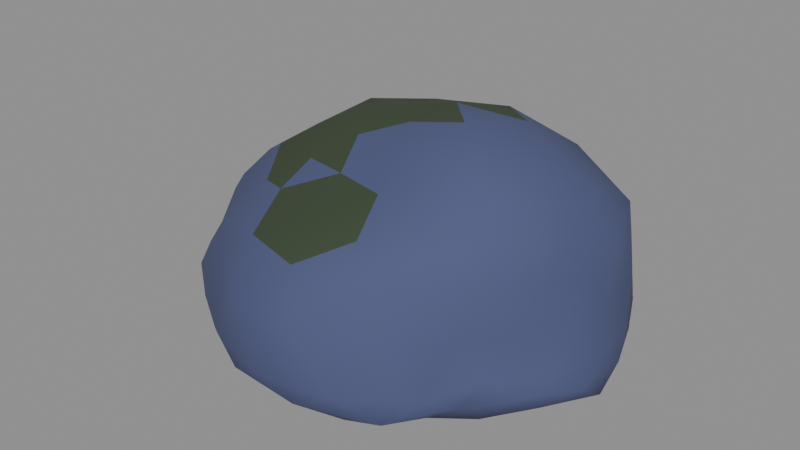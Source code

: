 # Source: source.blend  (saved by Blender 5.2.44; exported with 4.5.12 LTS)
import bpy
from mathutils import Matrix  # noqa: F401  (used for matrix-valued properties, if any)

bpy.ops.wm.read_factory_settings(use_empty=True)
scene = bpy.context.scene
scene.name = 'Scene'

# ---- materials (node trees are filled in below, after node groups)
mat_shore_boulder = bpy.data.materials.new('Shore boulder')
mat_shore_boulder_shade = bpy.data.materials.new('Shore boulder shade')
mat_boulder_moss = bpy.data.materials.new('Boulder moss')

# ---- material node trees
mat_shore_boulder.use_nodes = True; mat_shore_boulder.node_tree.nodes.clear()
_N = mat_shore_boulder.node_tree.nodes; _L = mat_shore_boulder.node_tree.links
n0 = _N.new('ShaderNodeBsdfPrincipled'); n0.name = 'Principled BSDF'; n0.location = (-200, 100)
n0.inputs[0].default_value = (0.07, 0.085, 0.19, 1.0)
n0.inputs[2].default_value = 0.9
n0.inputs[10].default_value = 0.005
n1 = _N.new('ShaderNodeOutputMaterial'); n1.name = 'Material Output'; n1.location = (200, 100)
_L.new(n0.outputs[0], n1.inputs[0])
n1.is_active_output = True
mat_shore_boulder_shade.use_nodes = True; mat_shore_boulder_shade.node_tree.nodes.clear()
_N = mat_shore_boulder_shade.node_tree.nodes; _L = mat_shore_boulder_shade.node_tree.links
n0 = _N.new('ShaderNodeBsdfPrincipled'); n0.name = 'Principled BSDF'; n0.location = (-200, 100)
n0.inputs[0].default_value = (0.05, 0.062, 0.14, 1.0)
n0.inputs[2].default_value = 0.9
n0.inputs[10].default_value = 0.005
n1 = _N.new('ShaderNodeOutputMaterial'); n1.name = 'Material Output'; n1.location = (200, 100)
_L.new(n0.outputs[0], n1.inputs[0])
n1.is_active_output = True
mat_boulder_moss.use_nodes = True; mat_boulder_moss.node_tree.nodes.clear()
_N = mat_boulder_moss.node_tree.nodes; _L = mat_boulder_moss.node_tree.links
n0 = _N.new('ShaderNodeBsdfPrincipled'); n0.name = 'Principled BSDF'; n0.location = (-200, 100)
n0.inputs[0].default_value = (0.04, 0.06, 0.03, 1.0)
n0.inputs[2].default_value = 0.9
n0.inputs[10].default_value = 0.005
n1 = _N.new('ShaderNodeOutputMaterial'); n1.name = 'Material Output'; n1.location = (200, 100)
_L.new(n0.outputs[0], n1.inputs[0])
n1.is_active_output = True

# ---- meshes
me_shore_boulder_a = bpy.data.meshes.new('shore-boulder-a')
me_shore_boulder_a.from_pydata([(0.0, 0.0, 0.1764), (0.7481, -0.44, 0.3267), (-0.3081, -0.7676, 0.3171), (-0.9412, 0.0, 0.3245), (-0.3007, 0.7491, 0.3203), (0.7912, 0.4653, 0.3196), (0.3061, -0.7626, 0.8274), (-0.6878, -0.4045, 0.7739), (-0.6898, 0.4057, 0.7748), (0.2898, 0.722, 0.8073), (0.874, 0.0, 0.7829), (0.0, 0.0, 1.213), (-0.2718, -0.6773, 0.2453), (-0.1786, -0.4449, 0.2006), (-0.08603, -0.2143, 0.1639), (0.2041, -0.12, 0.1907), (0.4798, -0.2822, 0.1941), (0.694, -0.4082, 0.2504), (0.5729, -0.5944, 0.3057), (0.3148, -0.7843, 0.2821), (-0.03514, -0.8293, 0.2912), (0.9091, 0.2674, 0.3002), (0.9996, 0.0, 0.2853), (0.8758, -0.2575, 0.3057), (0.2013, 0.1184, 0.1943), (0.4417, 0.2598, 0.2144), (0.6846, 0.4026, 0.2531), (-0.7302, 0.0, 0.2801), (-0.5576, 0.0, 0.2094), (-0.2801, 0.0, 0.1621), (-0.5167, -0.6193, 0.307), (-0.7144, -0.4202, 0.3045), (-0.8644, -0.2011, 0.3107), (-0.2457, 0.6122, 0.2649), (-0.1733, 0.4317, 0.2081), (-0.08157, 0.2032, 0.1787), (-0.8893, 0.2069, 0.3067), (-0.7534, 0.4431, 0.2965), (-0.5575, 0.6682, 0.2957), (-0.02989, 0.7055, 0.3149), (0.2698, 0.6723, 0.3061), (0.5704, 0.5917, 0.3064), (0.9137, -0.1141, 0.6328), (0.8999, -0.2367, 0.45), (0.8418, -0.3506, 0.3845), (0.9079, 0.3782, 0.3794), (0.9542, 0.251, 0.45), (0.925, 0.1155, 0.635), (0.1785, -0.8893, 0.67), (0.0, -0.9473, 0.45), (-0.1798, -0.896, 0.3724), (0.6912, -0.5551, 0.3826), (0.6262, -0.6977, 0.45), (0.4421, -0.7093, 0.644), (-0.8219, -0.3423, 0.6327), (-0.992, -0.2609, 0.45), (-1.064, -0.1329, 0.3755), (-0.467, -0.7493, 0.3783), (-0.6051, -0.6742, 0.45), (-0.6852, -0.5503, 0.6408), (-0.6456, 0.5185, 0.6298), (-0.5859, 0.6529, 0.45), (-0.4883, 0.7835, 0.375), (-1.061, 0.1325, 0.3757), (-0.9672, 0.2544, 0.45), (-0.8165, 0.3401, 0.6315), (0.484, 0.7766, 0.6624), (0.6529, 0.7275, 0.45), (0.6963, 0.5592, 0.3821), (-0.1749, 0.8714, 0.3745), (0.0, 0.9114, 0.45), (0.1592, 0.7934, 0.6463), (0.8301, -0.1931, 0.8323), (0.7081, -0.4165, 0.8621), (0.5267, -0.6313, 0.8665), (0.03217, -0.7592, 0.8653), (-0.27, -0.6728, 0.8615), (-0.5219, -0.5414, 0.8255), (-0.7947, -0.2337, 0.8242), (-0.8599, 0.0, 0.8549), (-0.7913, 0.2327, 0.8226), (-0.5416, 0.5619, 0.8396), (-0.2784, 0.6935, 0.8742), (0.03104, 0.7326, 0.8508), (0.532, 0.6377, 0.8707), (0.8042, 0.473, 0.9181), (0.899, 0.2092, 0.864), (0.07546, -0.188, 1.167), (0.154, -0.3838, 1.065), (0.2478, -0.6173, 0.9831), (0.8091, 0.0, 0.988), (0.597, 0.0, 1.186), (0.2833, 0.0, 1.282), (-0.1905, -0.112, 1.141), (-0.3722, -0.2189, 1.017), (-0.5457, -0.3209, 0.8985), (-0.2035, 0.1197, 1.189), (-0.4489, 0.264, 1.134), (-0.6227, 0.3662, 0.9618), (0.08494, 0.2116, 1.257), (0.1859, 0.4633, 1.192), (0.2558, 0.6373, 1.0), (0.4225, 0.2485, 1.246), (0.7201, 0.2401, 1.072), (0.5198, 0.4946, 1.091), (-0.1469, 0.3659, 1.174), (-0.05713, 0.6029, 1.047), (-0.3981, 0.5235, 1.057), (-0.4391, 0.0, 1.119), (-0.6629, 0.13, 0.9948), (-0.649, -0.1272, 0.9834), (-0.121, -0.3014, 1.047), (-0.336, -0.4418, 0.9619), (-0.04939, -0.5212, 0.9658), (0.4007, -0.2357, 1.205), (0.4781, -0.455, 1.039), (0.7202, -0.2401, 1.072), (0.8982, 0.3588, 0.6695), (0.8519, 0.501, 0.45), (0.7508, 0.6236, 0.6857), (-0.1465, 0.8163, 0.6733), (-0.3364, 0.838, 0.45), (-0.4607, 0.7093, 0.6669), (-1.016, 0.1411, 0.6759), (-1.078, -3.147e-07, 0.45), (-0.9715, -0.1349, 0.666), (-0.449, -0.6913, 0.6614), (-0.3388, -0.8441, 0.45), (-0.1571, -0.8751, 0.6894), (0.636, -0.5282, 0.6497), (0.7305, -0.4296, 0.45), (0.7945, -0.3174, 0.6441), (0.3521, 0.8773, 0.45), (0.4942, 0.7609, 0.3686), (0.1487, 0.8283, 0.3707), (-0.7728, 0.4545, 0.45), (-0.7375, 0.6125, 0.369), (-0.9618, 0.3843, 0.3677), (-0.8382, -0.493, 0.45), (-0.9667, -0.3862, 0.3673), (-0.7043, -0.5849, 0.3726), (0.3528, -0.8791, 0.45), (0.1642, -0.9147, 0.3624), (0.5211, -0.8024, 0.3641), (0.9799, 0.0, 0.45), (0.9835, -0.1366, 0.3735), (0.9975, 0.1385, 0.3724), (0.3811, 0.5012, 0.2468), (0.1368, 0.3408, 0.2139), (0.05204, 0.5492, 0.2598), (-0.4975, 0.4734, 0.2353), (-0.4025, 0.2367, 0.1846), (-0.6471, 0.2158, 0.2543), (-0.6403, -0.2135, 0.2564), (-0.4022, -0.2366, 0.1849), (-0.4709, -0.4481, 0.2468), (0.7692, 0.1508, 0.2287), (0.7737, -0.1517, 0.2275), (0.4726, -6.313e-07, 0.1979), (0.06198, -0.6541, 0.2234), (0.1484, -0.3697, 0.1939), (0.4016, -0.5281, 0.2358)], [], [(0, 15, 14), (1, 17, 23), (0, 14, 29), (0, 29, 35), (0, 35, 24), (1, 23, 44), (2, 20, 50), (3, 32, 56), (4, 38, 62), (5, 41, 68), (1, 44, 51), (2, 50, 57), (3, 56, 63), (4, 62, 69), (5, 68, 45), (6, 74, 89), (7, 77, 95), (8, 80, 98), (9, 83, 101), (10, 86, 90), (92, 99, 11), (91, 102, 92), (90, 103, 91), (92, 102, 99), (102, 100, 99), (91, 103, 102), (103, 104, 102), (102, 104, 100), (104, 101, 100), (90, 86, 103), (86, 85, 103), (103, 85, 104), (85, 84, 104), (104, 84, 101), (84, 9, 101), (99, 96, 11), (100, 105, 99), (101, 106, 100), (99, 105, 96), (105, 97, 96), (100, 106, 105), (106, 107, 105), (105, 107, 97), (107, 98, 97), (101, 83, 106), (83, 82, 106), (106, 82, 107), (82, 81, 107), (107, 81, 98), (81, 8, 98), (96, 93, 11), (97, 108, 96), (98, 109, 97), (96, 108, 93), (108, 94, 93), (97, 109, 108), (109, 110, 108), (108, 110, 94), (110, 95, 94), (98, 80, 109), (80, 79, 109), (109, 79, 110), (79, 78, 110), (110, 78, 95), (78, 7, 95), (93, 87, 11), (94, 111, 93), (95, 112, 94), (93, 111, 87), (111, 88, 87), (94, 112, 111), (112, 113, 111), (111, 113, 88), (113, 89, 88), (95, 77, 112), (77, 76, 112), (112, 76, 113), (76, 75, 113), (113, 75, 89), (75, 6, 89), (87, 92, 11), (88, 114, 87), (89, 115, 88), (87, 114, 92), (114, 91, 92), (88, 115, 114), (115, 116, 114), (114, 116, 91), (116, 90, 91), (89, 74, 115), (74, 73, 115), (115, 73, 116), (73, 72, 116), (116, 72, 90), (72, 10, 90), (47, 86, 10), (46, 117, 47), (45, 118, 46), (47, 117, 86), (117, 85, 86), (46, 118, 117), (118, 119, 117), (117, 119, 85), (119, 84, 85), (45, 68, 118), (68, 67, 118), (118, 67, 119), (67, 66, 119), (119, 66, 84), (66, 9, 84), (71, 83, 9), (70, 120, 71), (69, 121, 70), (71, 120, 83), (120, 82, 83), (70, 121, 120), (121, 122, 120), (120, 122, 82), (122, 81, 82), (69, 62, 121), (62, 61, 121), (121, 61, 122), (61, 60, 122), (122, 60, 81), (60, 8, 81), (65, 80, 8), (64, 123, 65), (63, 124, 64), (65, 123, 80), (123, 79, 80), (64, 124, 123), (124, 125, 123), (123, 125, 79), (125, 78, 79), (63, 56, 124), (56, 55, 124), (124, 55, 125), (55, 54, 125), (125, 54, 78), (54, 7, 78), (59, 77, 7), (58, 126, 59), (57, 127, 58), (59, 126, 77), (126, 76, 77), (58, 127, 126), (127, 128, 126), (126, 128, 76), (128, 75, 76), (57, 50, 127), (50, 49, 127), (127, 49, 128), (49, 48, 128), (128, 48, 75), (48, 6, 75), (53, 74, 6), (52, 129, 53), (51, 130, 52), (53, 129, 74), (129, 73, 74), (52, 130, 129), (130, 131, 129), (129, 131, 73), (131, 72, 73), (51, 44, 130), (44, 43, 130), (130, 43, 131), (43, 42, 131), (131, 42, 72), (42, 10, 72), (66, 71, 9), (67, 132, 66), (68, 133, 67), (66, 132, 71), (132, 70, 71), (67, 133, 132), (133, 134, 132), (132, 134, 70), (134, 69, 70), (68, 41, 133), (41, 40, 133), (133, 40, 134), (40, 39, 134), (134, 39, 69), (39, 4, 69), (60, 65, 8), (61, 135, 60), (62, 136, 61), (60, 135, 65), (135, 64, 65), (61, 136, 135), (136, 137, 135), (135, 137, 64), (137, 63, 64), (62, 38, 136), (38, 37, 136), (136, 37, 137), (37, 36, 137), (137, 36, 63), (36, 3, 63), (54, 59, 7), (55, 138, 54), (56, 139, 55), (54, 138, 59), (138, 58, 59), (55, 139, 138), (139, 140, 138), (138, 140, 58), (140, 57, 58), (56, 32, 139), (32, 31, 139), (139, 31, 140), (31, 30, 140), (140, 30, 57), (30, 2, 57), (48, 53, 6), (49, 141, 48), (50, 142, 49), (48, 141, 53), (141, 52, 53), (49, 142, 141), (142, 143, 141), (141, 143, 52), (143, 51, 52), (50, 20, 142), (20, 19, 142), (142, 19, 143), (19, 18, 143), (143, 18, 51), (18, 1, 51), (42, 47, 10), (43, 144, 42), (44, 145, 43), (42, 144, 47), (144, 46, 47), (43, 145, 144), (145, 146, 144), (144, 146, 46), (146, 45, 46), (44, 23, 145), (23, 22, 145), (145, 22, 146), (22, 21, 146), (146, 21, 45), (21, 5, 45), (26, 41, 5), (25, 147, 26), (24, 148, 25), (26, 147, 41), (147, 40, 41), (25, 148, 147), (148, 149, 147), (147, 149, 40), (149, 39, 40), (24, 35, 148), (35, 34, 148), (148, 34, 149), (34, 33, 149), (149, 33, 39), (33, 4, 39), (33, 38, 4), (34, 150, 33), (35, 151, 34), (33, 150, 38), (150, 37, 38), (34, 151, 150), (151, 152, 150), (150, 152, 37), (152, 36, 37), (35, 29, 151), (29, 28, 151), (151, 28, 152), (28, 27, 152), (152, 27, 36), (27, 3, 36), (27, 32, 3), (28, 153, 27), (29, 154, 28), (27, 153, 32), (153, 31, 32), (28, 154, 153), (154, 155, 153), (153, 155, 31), (155, 30, 31), (29, 14, 154), (14, 13, 154), (154, 13, 155), (13, 12, 155), (155, 12, 30), (12, 2, 30), (21, 26, 5), (22, 156, 21), (23, 157, 22), (21, 156, 26), (156, 25, 26), (22, 157, 156), (157, 158, 156), (156, 158, 25), (158, 24, 25), (23, 17, 157), (17, 16, 157), (157, 16, 158), (16, 15, 158), (158, 15, 24), (15, 0, 24), (12, 20, 2), (13, 159, 12), (14, 160, 13), (12, 159, 20), (159, 19, 20), (13, 160, 159), (160, 161, 159), (159, 161, 19), (161, 18, 19), (14, 15, 160), (15, 16, 160), (160, 16, 161), (16, 17, 161), (161, 17, 18), (17, 1, 18)])
me_shore_boulder_a.polygons.foreach_set('use_smooth', [True] * 320)
me_shore_boulder_a.polygons.foreach_set('material_index', [0, 0, 0, 0, 0, 0, 0, 0, 0, 0, 0, 0, 0, 0, 0, 0, 0, 0, 0, 0, 2, 0, 0, 0, 2, 0, 0, 0, 0, 0, 0, 0, 0, 0, 0, 2, 2, 0, 2, 2, 2, 2, 2, 0, 0, 0, 0, 0, 0, 0, 2, 2, 0, 2, 2, 2, 2, 2, 2, 0, 0, 2, 0, 0, 0, 0, 2, 2, 0, 0, 0, 2, 2, 2, 0, 0, 2, 2, 2, 0, 0, 0, 0, 0, 0, 0, 0, 0, 0, 0, 0, 0, 0, 0, 0, 0, 0, 0, 0, 0, 0, 0, 0, 0, 0, 0, 0, 0, 0, 0, 0, 0, 0, 0, 0, 0, 0, 0, 0, 0, 0, 0, 0, 0, 0, 0, 0, 0, 0, 0, 0, 0, 0, 0, 0, 0, 0, 0, 0, 0, 0, 0, 0, 0, 0, 0, 0, 0, 0, 0, 0, 0, 0, 0, 0, 0, 0, 0, 0, 0, 0, 0, 0, 0, 0, 0, 0, 0, 0, 0, 0, 0, 0, 0, 0, 0, 0, 0, 0, 0, 0, 0, 0, 0, 0, 0, 0, 0, 0, 0, 0, 0, 0, 0, 0, 0, 0, 0, 0, 0, 0, 0, 0, 0, 0, 0, 0, 0, 0, 0, 0, 0, 0, 0, 0, 0, 0, 0, 0, 0, 0, 0, 0, 0, 0, 0, 0, 0, 0, 0, 0, 0, 0, 0, 0, 0, 0, 0, 0, 0, 0, 0, 0, 0, 0, 0, 0, 0, 0, 0, 0, 0, 0, 0, 0, 0, 0, 0, 0, 0, 0, 0, 0, 0, 0, 0, 0, 0, 0, 0, 0, 0, 0, 0, 0, 0, 0, 0, 0, 0, 0, 0, 0, 0, 0, 0, 0, 0, 0, 0, 0, 0, 0, 0, 0, 0, 0, 0, 0, 0, 0, 0, 0, 0, 0, 0, 0, 0, 0, 0, 0, 0, 0, 0, 0, 0, 0, 0, 0, 0])
me_shore_boulder_a.materials.append(mat_shore_boulder)
me_shore_boulder_a.materials.append(mat_shore_boulder_shade)
me_shore_boulder_a.materials.append(mat_boulder_moss)
me_shore_boulder_a.update()

# ---- objects
ob_shore_boulder_a = bpy.data.objects.new('shore-boulder-a', me_shore_boulder_a)

# ---- transforms, parenting, visibility, modifiers, constraints
ob_shore_boulder_a.location = (0.0, 0.0, 0.0)

# ---- collection membership
scene.collection.objects.link(ob_shore_boulder_a)

# ---- scene / render settings (as saved in the file)
scene.frame_start = 1; scene.frame_end = 250; scene.frame_set(1)
scene.render.engine = 'BLENDER_EEVEE_NEXT'
scene.render.bake_bias = 0.0
scene.render.bake_samples = 0
scene.render.compositor_device = 'GPU'
scene.eevee.use_volume_custom_range = False
scene.eevee.fast_gi_thickness_near = 0.1
scene.eevee.fast_gi_thickness_far = 0.0
scene.eevee.ray_tracing_options.screen_trace_thickness = 0.1
bpy.context.view_layer.update()

# ---- added for rendering (the .blend has no active camera and no usable light): camera, sun + grey world if the file has none
cam_auto = bpy.data.cameras.new('AutoCamera')
cam_auto.lens = 50.0
cam_auto.sensor_width = 36.0
cam_auto.clip_end = 1000.0
ob_auto_camera = bpy.data.objects.new('AutoCamera', cam_auto)
scene.collection.objects.link(ob_auto_camera)
ob_auto_camera.location = (2.74025, -3.3531, 2.94538)
ob_auto_camera.rotation_euler = (1.09748, -7.21219e-08, 0.694738)
scene.camera = ob_auto_camera
light_auto_sun = bpy.data.lights.new('AutoSun', 'SUN')
light_auto_sun.energy = 3.0
light_auto_sun.angle = 0.0523599
ob_auto_sun = bpy.data.objects.new('AutoSun', light_auto_sun)
scene.collection.objects.link(ob_auto_sun)
ob_auto_sun.rotation_euler = (0.872665, 0.174533, 0.523599)
if scene.world is None:
    world_auto = bpy.data.worlds.new('AutoWorld')
    world_auto.color = (0.3, 0.3, 0.3)
    scene.world = world_auto
bpy.context.view_layer.update()
